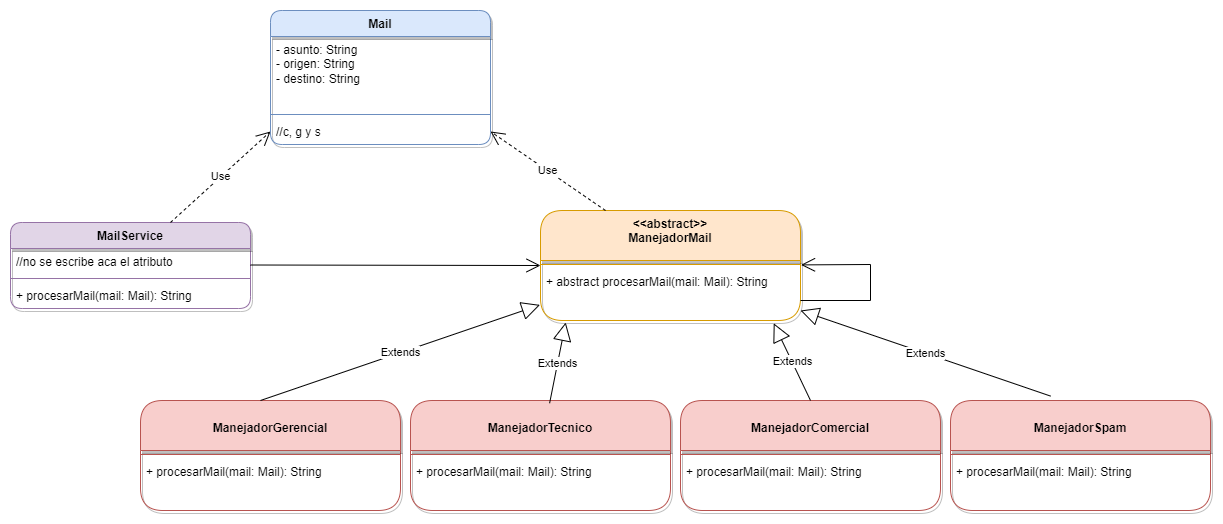

The diagram above was exported from draw.io. Its source (the exported page's mxGraphModel, read from the mxfile embedded in the PNG):
<mxGraphModel dx="1900" dy="566" grid="1" gridSize="10" guides="1" tooltips="1" connect="1" arrows="1" fold="1" page="1" pageScale="1" pageWidth="850" pageHeight="1100" math="0" shadow="0">
  <root>
    <mxCell id="0" />
    <mxCell id="1" parent="0" />
    <mxCell id="zrc3FK1CS2s1XUgiC4De-1" value="Mail" style="swimlane;fontStyle=1;align=center;verticalAlign=top;childLayout=stackLayout;horizontal=1;startSize=26;horizontalStack=0;resizeParent=1;resizeParentMax=0;resizeLast=0;collapsible=1;marginBottom=0;whiteSpace=wrap;html=1;fillColor=#dae8fc;strokeColor=#6c8ebf;rounded=1;shadow=1;" vertex="1" parent="1">
      <mxGeometry x="130" y="50" width="220" height="134" as="geometry" />
    </mxCell>
    <mxCell id="zrc3FK1CS2s1XUgiC4De-2" value="- asunto: String&lt;br&gt;- origen: String&lt;br&gt;- destino: String" style="text;strokeColor=none;fillColor=none;align=left;verticalAlign=top;spacingLeft=4;spacingRight=4;overflow=hidden;rotatable=0;points=[[0,0.5],[1,0.5]];portConstraint=eastwest;whiteSpace=wrap;html=1;" vertex="1" parent="zrc3FK1CS2s1XUgiC4De-1">
      <mxGeometry y="26" width="220" height="74" as="geometry" />
    </mxCell>
    <mxCell id="zrc3FK1CS2s1XUgiC4De-3" value="" style="line;strokeWidth=1;fillColor=none;align=left;verticalAlign=middle;spacingTop=-1;spacingLeft=3;spacingRight=3;rotatable=0;labelPosition=right;points=[];portConstraint=eastwest;strokeColor=inherit;" vertex="1" parent="zrc3FK1CS2s1XUgiC4De-1">
      <mxGeometry y="100" width="220" height="8" as="geometry" />
    </mxCell>
    <mxCell id="zrc3FK1CS2s1XUgiC4De-4" value="//c, g y s" style="text;strokeColor=none;fillColor=none;align=left;verticalAlign=top;spacingLeft=4;spacingRight=4;overflow=hidden;rotatable=0;points=[[0,0.5],[1,0.5]];portConstraint=eastwest;whiteSpace=wrap;html=1;" vertex="1" parent="zrc3FK1CS2s1XUgiC4De-1">
      <mxGeometry y="108" width="220" height="26" as="geometry" />
    </mxCell>
    <mxCell id="zrc3FK1CS2s1XUgiC4De-5" value="&amp;lt;&amp;lt;abstract&amp;gt;&amp;gt;&lt;br&gt;ManejadorMail" style="swimlane;fontStyle=1;align=center;verticalAlign=top;childLayout=stackLayout;horizontal=1;startSize=50;horizontalStack=0;resizeParent=1;resizeParentMax=0;resizeLast=0;collapsible=1;marginBottom=0;whiteSpace=wrap;html=1;fillColor=#ffe6cc;strokeColor=#d79b00;rounded=1;shadow=1;" vertex="1" parent="1">
      <mxGeometry x="400" y="250" width="260" height="110" as="geometry" />
    </mxCell>
    <mxCell id="zrc3FK1CS2s1XUgiC4De-7" value="" style="line;strokeWidth=1;fillColor=none;align=left;verticalAlign=middle;spacingTop=-1;spacingLeft=3;spacingRight=3;rotatable=0;labelPosition=right;points=[];portConstraint=eastwest;strokeColor=inherit;" vertex="1" parent="zrc3FK1CS2s1XUgiC4De-5">
      <mxGeometry y="50" width="260" height="8" as="geometry" />
    </mxCell>
    <mxCell id="zrc3FK1CS2s1XUgiC4De-8" value="+ abstract procesarMail(mail: Mail): String" style="text;strokeColor=none;fillColor=none;align=left;verticalAlign=top;spacingLeft=4;spacingRight=4;overflow=hidden;rotatable=0;points=[[0,0.5],[1,0.5]];portConstraint=eastwest;whiteSpace=wrap;html=1;" vertex="1" parent="zrc3FK1CS2s1XUgiC4De-5">
      <mxGeometry y="58" width="260" height="52" as="geometry" />
    </mxCell>
    <mxCell id="zrc3FK1CS2s1XUgiC4De-9" value="" style="endArrow=open;endFill=1;endSize=12;html=1;rounded=0;entryX=1.002;entryY=0.169;entryDx=0;entryDy=0;entryPerimeter=0;" edge="1" parent="1">
      <mxGeometry width="160" relative="1" as="geometry">
        <mxPoint x="660" y="340" as="sourcePoint" />
        <mxPoint x="660.52" y="304.394" as="targetPoint" />
        <Array as="points">
          <mxPoint x="730" y="340" />
          <mxPoint x="730" y="304" />
        </Array>
      </mxGeometry>
    </mxCell>
    <mxCell id="zrc3FK1CS2s1XUgiC4De-10" value="&lt;br&gt;ManejadorSpam" style="swimlane;fontStyle=1;align=center;verticalAlign=top;childLayout=stackLayout;horizontal=1;startSize=50;horizontalStack=0;resizeParent=1;resizeParentMax=0;resizeLast=0;collapsible=1;marginBottom=0;whiteSpace=wrap;html=1;rounded=1;shadow=1;fillColor=#f8cecc;strokeColor=#b85450;" vertex="1" parent="1">
      <mxGeometry x="810" y="440" width="260" height="110" as="geometry" />
    </mxCell>
    <mxCell id="zrc3FK1CS2s1XUgiC4De-11" value="" style="line;strokeWidth=1;fillColor=none;align=left;verticalAlign=middle;spacingTop=-1;spacingLeft=3;spacingRight=3;rotatable=0;labelPosition=right;points=[];portConstraint=eastwest;strokeColor=inherit;" vertex="1" parent="zrc3FK1CS2s1XUgiC4De-10">
      <mxGeometry y="50" width="260" height="8" as="geometry" />
    </mxCell>
    <mxCell id="zrc3FK1CS2s1XUgiC4De-12" value="+ procesarMail(mail: Mail): String" style="text;strokeColor=none;fillColor=none;align=left;verticalAlign=top;spacingLeft=4;spacingRight=4;overflow=hidden;rotatable=0;points=[[0,0.5],[1,0.5]];portConstraint=eastwest;whiteSpace=wrap;html=1;" vertex="1" parent="zrc3FK1CS2s1XUgiC4De-10">
      <mxGeometry y="58" width="260" height="52" as="geometry" />
    </mxCell>
    <mxCell id="zrc3FK1CS2s1XUgiC4De-13" value="&lt;br&gt;ManejadorTecnico" style="swimlane;fontStyle=1;align=center;verticalAlign=top;childLayout=stackLayout;horizontal=1;startSize=50;horizontalStack=0;resizeParent=1;resizeParentMax=0;resizeLast=0;collapsible=1;marginBottom=0;whiteSpace=wrap;html=1;rounded=1;shadow=1;fillColor=#f8cecc;strokeColor=#b85450;" vertex="1" parent="1">
      <mxGeometry x="270" y="440" width="260" height="110" as="geometry" />
    </mxCell>
    <mxCell id="zrc3FK1CS2s1XUgiC4De-14" value="" style="line;strokeWidth=1;fillColor=none;align=left;verticalAlign=middle;spacingTop=-1;spacingLeft=3;spacingRight=3;rotatable=0;labelPosition=right;points=[];portConstraint=eastwest;strokeColor=inherit;" vertex="1" parent="zrc3FK1CS2s1XUgiC4De-13">
      <mxGeometry y="50" width="260" height="8" as="geometry" />
    </mxCell>
    <mxCell id="zrc3FK1CS2s1XUgiC4De-15" value="+ procesarMail(mail: Mail): String" style="text;strokeColor=none;fillColor=none;align=left;verticalAlign=top;spacingLeft=4;spacingRight=4;overflow=hidden;rotatable=0;points=[[0,0.5],[1,0.5]];portConstraint=eastwest;whiteSpace=wrap;html=1;" vertex="1" parent="zrc3FK1CS2s1XUgiC4De-13">
      <mxGeometry y="58" width="260" height="52" as="geometry" />
    </mxCell>
    <mxCell id="zrc3FK1CS2s1XUgiC4De-16" value="&lt;br&gt;ManejadorGerencial" style="swimlane;fontStyle=1;align=center;verticalAlign=top;childLayout=stackLayout;horizontal=1;startSize=50;horizontalStack=0;resizeParent=1;resizeParentMax=0;resizeLast=0;collapsible=1;marginBottom=0;whiteSpace=wrap;html=1;fillColor=#f8cecc;strokeColor=#b85450;rounded=1;shadow=1;" vertex="1" parent="1">
      <mxGeometry y="440" width="260" height="110" as="geometry" />
    </mxCell>
    <mxCell id="zrc3FK1CS2s1XUgiC4De-22" value="Extends" style="endArrow=block;endSize=16;endFill=0;html=1;rounded=0;entryX=-0.002;entryY=0.7;entryDx=0;entryDy=0;entryPerimeter=0;" edge="1" parent="zrc3FK1CS2s1XUgiC4De-16" target="zrc3FK1CS2s1XUgiC4De-8">
      <mxGeometry width="160" relative="1" as="geometry">
        <mxPoint x="120" as="sourcePoint" />
        <mxPoint x="280" as="targetPoint" />
      </mxGeometry>
    </mxCell>
    <mxCell id="zrc3FK1CS2s1XUgiC4De-17" value="" style="line;strokeWidth=1;fillColor=none;align=left;verticalAlign=middle;spacingTop=-1;spacingLeft=3;spacingRight=3;rotatable=0;labelPosition=right;points=[];portConstraint=eastwest;strokeColor=inherit;" vertex="1" parent="zrc3FK1CS2s1XUgiC4De-16">
      <mxGeometry y="50" width="260" height="8" as="geometry" />
    </mxCell>
    <mxCell id="zrc3FK1CS2s1XUgiC4De-18" value="+ procesarMail(mail: Mail): String" style="text;strokeColor=none;fillColor=none;align=left;verticalAlign=top;spacingLeft=4;spacingRight=4;overflow=hidden;rotatable=0;points=[[0,0.5],[1,0.5]];portConstraint=eastwest;whiteSpace=wrap;html=1;" vertex="1" parent="zrc3FK1CS2s1XUgiC4De-16">
      <mxGeometry y="58" width="260" height="52" as="geometry" />
    </mxCell>
    <mxCell id="zrc3FK1CS2s1XUgiC4De-19" value="&lt;br&gt;ManejadorComercial" style="swimlane;fontStyle=1;align=center;verticalAlign=top;childLayout=stackLayout;horizontal=1;startSize=50;horizontalStack=0;resizeParent=1;resizeParentMax=0;resizeLast=0;collapsible=1;marginBottom=0;whiteSpace=wrap;html=1;shadow=1;rounded=1;fillColor=#f8cecc;strokeColor=#b85450;" vertex="1" parent="1">
      <mxGeometry x="540" y="440" width="260" height="110" as="geometry" />
    </mxCell>
    <mxCell id="zrc3FK1CS2s1XUgiC4De-20" value="" style="line;strokeWidth=1;fillColor=none;align=left;verticalAlign=middle;spacingTop=-1;spacingLeft=3;spacingRight=3;rotatable=0;labelPosition=right;points=[];portConstraint=eastwest;strokeColor=inherit;" vertex="1" parent="zrc3FK1CS2s1XUgiC4De-19">
      <mxGeometry y="50" width="260" height="8" as="geometry" />
    </mxCell>
    <mxCell id="zrc3FK1CS2s1XUgiC4De-21" value="+ procesarMail(mail: Mail): String" style="text;strokeColor=none;fillColor=none;align=left;verticalAlign=top;spacingLeft=4;spacingRight=4;overflow=hidden;rotatable=0;points=[[0,0.5],[1,0.5]];portConstraint=eastwest;whiteSpace=wrap;html=1;" vertex="1" parent="zrc3FK1CS2s1XUgiC4De-19">
      <mxGeometry y="58" width="260" height="52" as="geometry" />
    </mxCell>
    <mxCell id="zrc3FK1CS2s1XUgiC4De-23" value="Extends" style="endArrow=block;endSize=16;endFill=0;html=1;rounded=0;entryX=0.097;entryY=1.038;entryDx=0;entryDy=0;entryPerimeter=0;exitX=0.535;exitY=0.025;exitDx=0;exitDy=0;exitPerimeter=0;" edge="1" parent="1" source="zrc3FK1CS2s1XUgiC4De-13" target="zrc3FK1CS2s1XUgiC4De-8">
      <mxGeometry x="0.0042" width="160" relative="1" as="geometry">
        <mxPoint x="410" y="430" as="sourcePoint" />
        <mxPoint x="406" y="330" as="targetPoint" />
        <mxPoint as="offset" />
      </mxGeometry>
    </mxCell>
    <mxCell id="zrc3FK1CS2s1XUgiC4De-24" value="Extends" style="endArrow=block;endSize=16;endFill=0;html=1;rounded=0;exitX=0.5;exitY=0;exitDx=0;exitDy=0;entryX=0.897;entryY=1.054;entryDx=0;entryDy=0;entryPerimeter=0;" edge="1" parent="1" source="zrc3FK1CS2s1XUgiC4De-19" target="zrc3FK1CS2s1XUgiC4De-8">
      <mxGeometry width="160" relative="1" as="geometry">
        <mxPoint x="420" y="440" as="sourcePoint" />
        <mxPoint x="630" y="370" as="targetPoint" />
      </mxGeometry>
    </mxCell>
    <mxCell id="zrc3FK1CS2s1XUgiC4De-25" value="Extends" style="endArrow=block;endSize=16;endFill=0;html=1;rounded=0;exitX=0.385;exitY=-0.04;exitDx=0;exitDy=0;entryX=1;entryY=0.808;entryDx=0;entryDy=0;entryPerimeter=0;exitPerimeter=0;" edge="1" parent="1" source="zrc3FK1CS2s1XUgiC4De-10" target="zrc3FK1CS2s1XUgiC4De-8">
      <mxGeometry width="160" relative="1" as="geometry">
        <mxPoint x="680" y="450" as="sourcePoint" />
        <mxPoint x="643" y="373" as="targetPoint" />
      </mxGeometry>
    </mxCell>
    <mxCell id="zrc3FK1CS2s1XUgiC4De-26" value="MailService" style="swimlane;fontStyle=1;align=center;verticalAlign=top;childLayout=stackLayout;horizontal=1;startSize=26;horizontalStack=0;resizeParent=1;resizeParentMax=0;resizeLast=0;collapsible=1;marginBottom=0;whiteSpace=wrap;html=1;fillColor=#e1d5e7;strokeColor=#9673a6;rounded=1;shadow=1;" vertex="1" parent="1">
      <mxGeometry x="-130" y="262" width="240" height="86" as="geometry" />
    </mxCell>
    <mxCell id="zrc3FK1CS2s1XUgiC4De-27" value="//no se escribe aca el atributo" style="text;strokeColor=none;fillColor=none;align=left;verticalAlign=top;spacingLeft=4;spacingRight=4;overflow=hidden;rotatable=0;points=[[0,0.5],[1,0.5]];portConstraint=eastwest;whiteSpace=wrap;html=1;" vertex="1" parent="zrc3FK1CS2s1XUgiC4De-26">
      <mxGeometry y="26" width="240" height="26" as="geometry" />
    </mxCell>
    <mxCell id="zrc3FK1CS2s1XUgiC4De-28" value="" style="line;strokeWidth=1;fillColor=none;align=left;verticalAlign=middle;spacingTop=-1;spacingLeft=3;spacingRight=3;rotatable=0;labelPosition=right;points=[];portConstraint=eastwest;strokeColor=inherit;" vertex="1" parent="zrc3FK1CS2s1XUgiC4De-26">
      <mxGeometry y="52" width="240" height="8" as="geometry" />
    </mxCell>
    <mxCell id="zrc3FK1CS2s1XUgiC4De-29" value="+ procesarMail(mail: Mail): String" style="text;strokeColor=none;fillColor=none;align=left;verticalAlign=top;spacingLeft=4;spacingRight=4;overflow=hidden;rotatable=0;points=[[0,0.5],[1,0.5]];portConstraint=eastwest;whiteSpace=wrap;html=1;" vertex="1" parent="zrc3FK1CS2s1XUgiC4De-26">
      <mxGeometry y="60" width="240" height="26" as="geometry" />
    </mxCell>
    <mxCell id="zrc3FK1CS2s1XUgiC4De-30" value="Use" style="endArrow=open;endSize=12;dashed=1;html=1;rounded=0;entryX=0;entryY=0.5;entryDx=0;entryDy=0;" edge="1" parent="1" target="zrc3FK1CS2s1XUgiC4De-4">
      <mxGeometry width="160" relative="1" as="geometry">
        <mxPoint x="30" y="262" as="sourcePoint" />
        <mxPoint x="190" y="262" as="targetPoint" />
      </mxGeometry>
    </mxCell>
    <mxCell id="zrc3FK1CS2s1XUgiC4De-31" value="Use" style="endArrow=open;endSize=12;dashed=1;html=1;rounded=0;entryX=1;entryY=0.5;entryDx=0;entryDy=0;exitX=0.25;exitY=0;exitDx=0;exitDy=0;" edge="1" parent="1" source="zrc3FK1CS2s1XUgiC4De-5" target="zrc3FK1CS2s1XUgiC4De-4">
      <mxGeometry width="160" relative="1" as="geometry">
        <mxPoint x="40" y="272" as="sourcePoint" />
        <mxPoint x="140" y="181" as="targetPoint" />
      </mxGeometry>
    </mxCell>
    <mxCell id="zrc3FK1CS2s1XUgiC4De-32" value="" style="endArrow=open;endFill=1;endSize=12;html=1;rounded=0;entryX=0;entryY=0.5;entryDx=0;entryDy=0;" edge="1" parent="1" target="zrc3FK1CS2s1XUgiC4De-5">
      <mxGeometry width="160" relative="1" as="geometry">
        <mxPoint x="110" y="304.5" as="sourcePoint" />
        <mxPoint x="270" y="304.5" as="targetPoint" />
      </mxGeometry>
    </mxCell>
  </root>
</mxGraphModel>